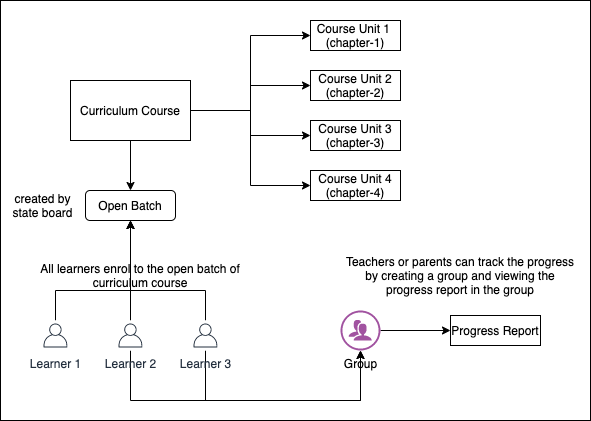

The diagram above was exported from draw.io. Its source (the exported page's mxGraphModel, read from the mxfile embedded in the PNG):
<mxGraphModel dx="946" dy="526" grid="1" gridSize="10" guides="1" tooltips="1" connect="1" arrows="1" fold="1" page="1" pageScale="1" pageWidth="850" pageHeight="1100" math="0" shadow="0">
  <root>
    <mxCell id="0" />
    <mxCell id="1" parent="0" />
    <mxCell id="Kji4i5RHCcZI_BVoYkHN-3" value="" style="rounded=0;whiteSpace=wrap;html=1;strokeColor=#000000;" vertex="1" parent="1">
      <mxGeometry x="50" y="30" width="590" height="420" as="geometry" />
    </mxCell>
    <mxCell id="Kji4i5RHCcZI_BVoYkHN-4" style="edgeStyle=orthogonalEdgeStyle;rounded=0;orthogonalLoop=1;jettySize=auto;html=1;entryX=0;entryY=0.5;entryDx=0;entryDy=0;" edge="1" parent="1" source="Kji4i5RHCcZI_BVoYkHN-9" target="Kji4i5RHCcZI_BVoYkHN-13">
      <mxGeometry relative="1" as="geometry" />
    </mxCell>
    <mxCell id="Kji4i5RHCcZI_BVoYkHN-5" style="edgeStyle=orthogonalEdgeStyle;rounded=0;orthogonalLoop=1;jettySize=auto;html=1;entryX=0;entryY=0.5;entryDx=0;entryDy=0;" edge="1" parent="1" source="Kji4i5RHCcZI_BVoYkHN-9" target="Kji4i5RHCcZI_BVoYkHN-11">
      <mxGeometry relative="1" as="geometry" />
    </mxCell>
    <mxCell id="Kji4i5RHCcZI_BVoYkHN-6" style="edgeStyle=orthogonalEdgeStyle;rounded=0;orthogonalLoop=1;jettySize=auto;html=1;entryX=0;entryY=0.5;entryDx=0;entryDy=0;" edge="1" parent="1" source="Kji4i5RHCcZI_BVoYkHN-9" target="Kji4i5RHCcZI_BVoYkHN-15">
      <mxGeometry relative="1" as="geometry" />
    </mxCell>
    <mxCell id="Kji4i5RHCcZI_BVoYkHN-7" style="edgeStyle=orthogonalEdgeStyle;rounded=0;orthogonalLoop=1;jettySize=auto;html=1;entryX=0;entryY=0.5;entryDx=0;entryDy=0;" edge="1" parent="1" source="Kji4i5RHCcZI_BVoYkHN-9" target="Kji4i5RHCcZI_BVoYkHN-17">
      <mxGeometry relative="1" as="geometry" />
    </mxCell>
    <mxCell id="Kji4i5RHCcZI_BVoYkHN-8" style="edgeStyle=orthogonalEdgeStyle;rounded=0;orthogonalLoop=1;jettySize=auto;html=1;" edge="1" parent="1" source="Kji4i5RHCcZI_BVoYkHN-9" target="Kji4i5RHCcZI_BVoYkHN-18">
      <mxGeometry relative="1" as="geometry" />
    </mxCell>
    <mxCell id="Kji4i5RHCcZI_BVoYkHN-9" value="Curriculum Course" style="rounded=0;whiteSpace=wrap;html=1;" vertex="1" parent="1">
      <mxGeometry x="120" y="110" width="120" height="60" as="geometry" />
    </mxCell>
    <mxCell id="Kji4i5RHCcZI_BVoYkHN-11" value="Course Unit 1&amp;nbsp;&lt;br&gt;(chapter-1)" style="rounded=0;whiteSpace=wrap;html=1;" vertex="1" parent="1">
      <mxGeometry x="360" y="50" width="90" height="30" as="geometry" />
    </mxCell>
    <mxCell id="Kji4i5RHCcZI_BVoYkHN-13" value="Course Unit 2&lt;br&gt;(chapter-2)" style="rounded=0;whiteSpace=wrap;html=1;" vertex="1" parent="1">
      <mxGeometry x="360" y="100" width="90" height="30" as="geometry" />
    </mxCell>
    <mxCell id="Kji4i5RHCcZI_BVoYkHN-15" value="Course Unit 3&lt;br&gt;(chapter-3)" style="rounded=0;whiteSpace=wrap;html=1;" vertex="1" parent="1">
      <mxGeometry x="360" y="150" width="90" height="30" as="geometry" />
    </mxCell>
    <mxCell id="Kji4i5RHCcZI_BVoYkHN-17" value="Course&amp;nbsp;Unit&amp;nbsp;4&lt;br&gt;(chapter-4)" style="rounded=0;whiteSpace=wrap;html=1;" vertex="1" parent="1">
      <mxGeometry x="360" y="200" width="90" height="30" as="geometry" />
    </mxCell>
    <mxCell id="Kji4i5RHCcZI_BVoYkHN-18" value="Open Batch" style="rounded=1;whiteSpace=wrap;html=1;" vertex="1" parent="1">
      <mxGeometry x="135" y="220" width="90" height="30" as="geometry" />
    </mxCell>
    <mxCell id="Kji4i5RHCcZI_BVoYkHN-47" style="edgeStyle=orthogonalEdgeStyle;rounded=0;orthogonalLoop=1;jettySize=auto;html=1;" edge="1" parent="1" source="Kji4i5RHCcZI_BVoYkHN-27" target="Kji4i5RHCcZI_BVoYkHN-18">
      <mxGeometry relative="1" as="geometry">
        <Array as="points">
          <mxPoint x="105" y="320" />
          <mxPoint x="180" y="320" />
        </Array>
      </mxGeometry>
    </mxCell>
    <mxCell id="Kji4i5RHCcZI_BVoYkHN-27" value="Learner 1" style="outlineConnect=0;fontColor=#232F3E;gradientColor=none;strokeColor=#232F3E;fillColor=#ffffff;dashed=0;verticalLabelPosition=bottom;verticalAlign=top;align=center;html=1;fontSize=12;fontStyle=0;aspect=fixed;shape=mxgraph.aws4.resourceIcon;resIcon=mxgraph.aws4.user;" vertex="1" parent="1">
      <mxGeometry x="90" y="350" width="30" height="30" as="geometry" />
    </mxCell>
    <mxCell id="Kji4i5RHCcZI_BVoYkHN-28" value="created by state board" style="text;html=1;strokeColor=none;fillColor=none;align=center;verticalAlign=middle;whiteSpace=wrap;rounded=0;" vertex="1" parent="1">
      <mxGeometry x="50" y="225" width="85" height="20" as="geometry" />
    </mxCell>
    <mxCell id="Kji4i5RHCcZI_BVoYkHN-46" style="edgeStyle=orthogonalEdgeStyle;rounded=0;orthogonalLoop=1;jettySize=auto;html=1;entryX=0.5;entryY=1;entryDx=0;entryDy=0;" edge="1" parent="1" source="Kji4i5RHCcZI_BVoYkHN-39" target="Kji4i5RHCcZI_BVoYkHN-18">
      <mxGeometry relative="1" as="geometry">
        <Array as="points">
          <mxPoint x="255" y="320" />
          <mxPoint x="180" y="320" />
        </Array>
      </mxGeometry>
    </mxCell>
    <mxCell id="Kji4i5RHCcZI_BVoYkHN-52" style="edgeStyle=orthogonalEdgeStyle;rounded=0;orthogonalLoop=1;jettySize=auto;html=1;entryX=0.5;entryY=1;entryDx=0;entryDy=0;entryPerimeter=0;" edge="1" parent="1" source="Kji4i5RHCcZI_BVoYkHN-39" target="Kji4i5RHCcZI_BVoYkHN-48">
      <mxGeometry relative="1" as="geometry">
        <Array as="points">
          <mxPoint x="255" y="430" />
          <mxPoint x="410" y="430" />
        </Array>
      </mxGeometry>
    </mxCell>
    <mxCell id="Kji4i5RHCcZI_BVoYkHN-39" value="Learner 3" style="outlineConnect=0;fontColor=#232F3E;gradientColor=none;strokeColor=#232F3E;fillColor=#ffffff;dashed=0;verticalLabelPosition=bottom;verticalAlign=top;align=center;html=1;fontSize=12;fontStyle=0;aspect=fixed;shape=mxgraph.aws4.resourceIcon;resIcon=mxgraph.aws4.user;" vertex="1" parent="1">
      <mxGeometry x="240" y="350" width="30" height="30" as="geometry" />
    </mxCell>
    <mxCell id="Kji4i5RHCcZI_BVoYkHN-44" value="All learners enrol to the open batch of curriculum course" style="text;html=1;strokeColor=none;fillColor=none;align=center;verticalAlign=middle;whiteSpace=wrap;rounded=0;" vertex="1" parent="1">
      <mxGeometry x="70" y="280" width="240" height="50" as="geometry" />
    </mxCell>
    <mxCell id="Kji4i5RHCcZI_BVoYkHN-45" value="Teachers or parents can track the progress by creating a group and viewing the progress report in the group" style="text;html=1;strokeColor=none;fillColor=none;align=center;verticalAlign=middle;whiteSpace=wrap;rounded=0;" vertex="1" parent="1">
      <mxGeometry x="390" y="280" width="240" height="50" as="geometry" />
    </mxCell>
    <mxCell id="Kji4i5RHCcZI_BVoYkHN-54" style="edgeStyle=orthogonalEdgeStyle;rounded=0;orthogonalLoop=1;jettySize=auto;html=1;entryX=0;entryY=0.5;entryDx=0;entryDy=0;" edge="1" parent="1" source="Kji4i5RHCcZI_BVoYkHN-48" target="Kji4i5RHCcZI_BVoYkHN-53">
      <mxGeometry relative="1" as="geometry" />
    </mxCell>
    <mxCell id="Kji4i5RHCcZI_BVoYkHN-48" value="Group" style="verticalLabelPosition=bottom;html=1;fillColor=#A153A0;verticalAlign=top;pointerEvents=1;align=center;points=[[0.25,0,0],[0.5,0,0],[0.75,0,0],[1,0.5,0],[0.75,1,0],[0.5,1,0],[0.25,1,0],[0,0.5,0],[0.125,0.25,0],[0.125,0.75,0],[0.875,0.25,0],[0.875,0.75,0]];shape=mxgraph.cisco_safe.design.users;" vertex="1" parent="1">
      <mxGeometry x="390" y="340" width="40" height="40" as="geometry" />
    </mxCell>
    <mxCell id="Kji4i5RHCcZI_BVoYkHN-50" style="edgeStyle=orthogonalEdgeStyle;rounded=0;orthogonalLoop=1;jettySize=auto;html=1;" edge="1" parent="1" source="Kji4i5RHCcZI_BVoYkHN-49" target="Kji4i5RHCcZI_BVoYkHN-18">
      <mxGeometry relative="1" as="geometry" />
    </mxCell>
    <mxCell id="Kji4i5RHCcZI_BVoYkHN-51" style="edgeStyle=orthogonalEdgeStyle;rounded=0;orthogonalLoop=1;jettySize=auto;html=1;entryX=0.5;entryY=1;entryDx=0;entryDy=0;entryPerimeter=0;" edge="1" parent="1" source="Kji4i5RHCcZI_BVoYkHN-49" target="Kji4i5RHCcZI_BVoYkHN-48">
      <mxGeometry relative="1" as="geometry">
        <Array as="points">
          <mxPoint x="180" y="430" />
          <mxPoint x="410" y="430" />
        </Array>
      </mxGeometry>
    </mxCell>
    <mxCell id="Kji4i5RHCcZI_BVoYkHN-49" value="Learner 2" style="outlineConnect=0;fontColor=#232F3E;gradientColor=none;strokeColor=#232F3E;fillColor=#ffffff;dashed=0;verticalLabelPosition=bottom;verticalAlign=top;align=center;html=1;fontSize=12;fontStyle=0;aspect=fixed;shape=mxgraph.aws4.resourceIcon;resIcon=mxgraph.aws4.user;" vertex="1" parent="1">
      <mxGeometry x="165" y="350" width="30" height="30" as="geometry" />
    </mxCell>
    <mxCell id="Kji4i5RHCcZI_BVoYkHN-53" value="Progress Report" style="rounded=0;whiteSpace=wrap;html=1;" vertex="1" parent="1">
      <mxGeometry x="500" y="345" width="90" height="30" as="geometry" />
    </mxCell>
  </root>
</mxGraphModel>